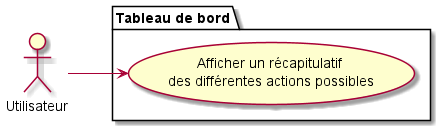

The diagram above was rendered by PlantUML. Its source (embedded in the PNG):
@startuml
left to right direction
:Utilisateur: as User

package "Tableau de bord" {
    User --> (Afficher un récapitulatif \ndes différentes actions possibles)
}
@enduml